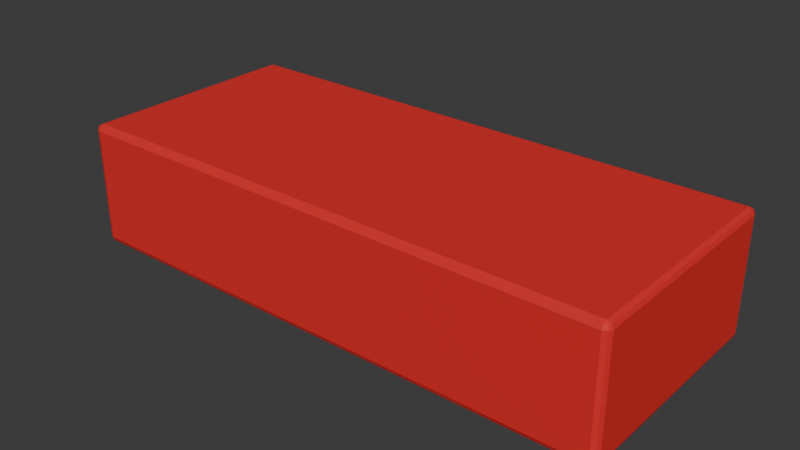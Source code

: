 # Source: toy_car.blend  (saved by Blender 4.2.66; exported with 4.5.12 LTS)
import bpy
from mathutils import Matrix  # noqa: F401  (used for matrix-valued properties, if any)

bpy.ops.wm.read_factory_settings(use_empty=True)
scene = bpy.context.scene
scene.name = 'Scene'

# ---- collections
col_collection = bpy.data.collections.new('Collection'); scene.collection.children.link(col_collection)

# ---- materials (node trees are filled in below, after node groups)
mat_red_plastic = bpy.data.materials.new('Red plastic')

# ---- material node trees
mat_red_plastic.use_nodes = True; mat_red_plastic.node_tree.nodes.clear()
_N = mat_red_plastic.node_tree.nodes; _L = mat_red_plastic.node_tree.links
n0 = _N.new('ShaderNodeBsdfPrincipled'); n0.name = 'Principled BSDF'; n0.location = (10, 300)
n0.inputs[0].default_value = (0.8, 0.02674, 0.02806, 1.0)
n1 = _N.new('ShaderNodeOutputMaterial'); n1.name = 'Material Output'; n1.location = (300, 300)
_L.new(n0.outputs[0], n1.inputs[0])
n1.is_active_output = True

# ---- world
world_world = bpy.data.worlds.new('World'); scene.world = world_world
world_world.use_nodes = True; world_world.node_tree.nodes.clear()
_N = world_world.node_tree.nodes; _L = world_world.node_tree.links
n0 = _N.new('ShaderNodeOutputWorld'); n0.name = 'World Output'; n0.location = (300, 300)
n1 = _N.new('ShaderNodeBackground'); n1.name = 'Background'; n1.location = (10, 300)
n1.inputs[0].default_value = (0.05088, 0.05088, 0.05088, 1.0)
_L.new(n1.outputs[0], n0.inputs[0])
n0.is_active_output = True
world_world.color = (0.05088, 0.05088, 0.05088)
world_world.sun_shadow_jitter_overblur = 0.0

# ---- meshes
me_cube_001 = bpy.data.meshes.new('Cube.001')
me_cube_001.from_pydata([(-0.186, -0.076, -0.0425), (-0.186, -0.08, -0.0385), (-0.19, -0.076, -0.0385), (-0.186, -0.07883, -0.04133), (-0.1883, -0.07831, -0.04081), (-0.1888, -0.07883, -0.0385), (-0.1888, -0.076, -0.04133), (-0.186, -0.08, 0.0385), (-0.186, -0.076, 0.0425), (-0.19, -0.076, 0.0385), (-0.186, -0.07883, 0.04133), (-0.1883, -0.07831, 0.04081), (-0.1888, -0.076, 0.04133), (-0.1888, -0.07883, 0.0385), (-0.186, 0.076, -0.0425), (-0.19, 0.076, -0.0385), (-0.186, 0.08, -0.0385), (-0.1888, 0.076, -0.04133), (-0.1883, 0.07831, -0.04081), (-0.1888, 0.07883, -0.0385), (-0.186, 0.07883, -0.04133), (-0.186, 0.076, 0.0425), (-0.186, 0.08, 0.0385), (-0.19, 0.076, 0.0385), (-0.186, 0.07883, 0.04133), (-0.1883, 0.07831, 0.04081), (-0.1888, 0.07883, 0.0385), (-0.1888, 0.076, 0.04133), (0.186, -0.076, -0.0425), (0.19, -0.076, -0.0385), (0.186, -0.08, -0.0385), (0.1888, -0.076, -0.04133), (0.1883, -0.07831, -0.04081), (0.1888, -0.07883, -0.0385), (0.186, -0.07883, -0.04133), (0.186, -0.076, 0.0425), (0.186, -0.08, 0.0385), (0.19, -0.076, 0.0385), (0.186, -0.07883, 0.04133), (0.1883, -0.07831, 0.04081), (0.1888, -0.07883, 0.0385), (0.1888, -0.076, 0.04133), (0.186, 0.076, -0.0425), (0.186, 0.08, -0.0385), (0.19, 0.076, -0.0385), (0.186, 0.07883, -0.04133), (0.1883, 0.07831, -0.04081), (0.1888, 0.07883, -0.0385), (0.1888, 0.076, -0.04133), (0.186, 0.076, 0.0425), (0.19, 0.076, 0.0385), (0.186, 0.08, 0.0385), (0.1888, 0.076, 0.04133), (0.1883, 0.07831, 0.04081), (0.1888, 0.07883, 0.0385), (0.186, 0.07883, 0.04133)], [], [(30, 36, 7, 1), (44, 50, 37, 29), (49, 21, 8, 35), (2, 9, 23, 15), (16, 22, 51, 43), (0, 3, 4, 6), (1, 5, 4, 3), (2, 6, 4, 5), (7, 10, 11, 13), (8, 12, 11, 10), (9, 13, 11, 12), (14, 17, 18, 20), (15, 19, 18, 17), (16, 20, 18, 19), (21, 24, 25, 27), (22, 26, 25, 24), (23, 27, 25, 26), (28, 31, 32, 34), (29, 33, 32, 31), (30, 34, 32, 33), (35, 38, 39, 41), (36, 40, 39, 38), (37, 41, 39, 40), (42, 45, 46, 48), (43, 47, 46, 45), (44, 48, 46, 47), (49, 52, 53, 55), (50, 54, 53, 52), (51, 55, 53, 54), (14, 0, 6, 17), (17, 6, 2, 15), (1, 7, 13, 5), (5, 13, 9, 2), (8, 21, 27, 12), (12, 27, 23, 9), (22, 16, 19, 26), (26, 19, 15, 23), (42, 14, 20, 45), (45, 20, 16, 43), (21, 49, 55, 24), (24, 55, 51, 22), (50, 44, 47, 54), (54, 47, 43, 51), (28, 42, 48, 31), (31, 48, 44, 29), (49, 35, 41, 52), (52, 41, 37, 50), (36, 30, 33, 40), (40, 33, 29, 37), (0, 28, 34, 3), (3, 34, 30, 1), (35, 8, 10, 38), (38, 10, 7, 36), (14, 42, 28, 0)])
_uv = me_cube_001.uv_layers.new(name='UVMap')
_uv.uv.foreach_set('vector', [0.3868, 0.7526, 0.6132, 0.7526, 0.6132, 0.9974, 0.3868, 0.9974, 0.3868, 0.5062, 0.6132, 0.5062, 0.6132, 0.7437, 0.3868, 0.7437, 0.6276, 0.5063, 0.8724, 0.5063, 0.8724, 0.7437, 0.6276, 0.7437, 0.3868, 0.00625, 0.6132, 0.00625, 0.6132, 0.2437, 0.3868, 0.2437, 0.3868, 0.2526, 0.6132, 0.2526, 0.6132, 0.4974, 0.3868, 0.4974, 0.1276, 0.7437, 0.1276, 0.75, 0.1261, 0.75, 0.125, 0.7438, 0.3868, 0.9974, 0.3868, 1.0, 0.38, 1.0, 0.375, 0.9974, 0.3868, 0.00625, 0.375, 0.00625, 0.375, 0.002642, 0.3868, 0.0, 0.6132, 0.9974, 0.625, 0.9974, 0.625, 0.9989, 0.6132, 1.0, 0.8724, 0.7437, 0.875, 0.7437, 0.875, 0.7474, 0.8724, 0.75, 0.6132, 0.00625, 0.6132, 0.0, 0.62, 0.0, 0.625, 0.00625, 0.1276, 0.5063, 0.125, 0.5063, 0.125, 0.5026, 0.1276, 0.5, 0.3868, 0.2437, 0.3868, 0.25, 0.38, 0.25, 0.375, 0.2437, 0.3868, 0.2526, 0.375, 0.2526, 0.375, 0.2511, 0.3868, 0.25, 0.8724, 0.5063, 0.8724, 0.5, 0.8739, 0.5, 0.875, 0.5063, 0.6132, 0.2526, 0.6132, 0.25, 0.62, 0.25, 0.625, 0.2526, 0.6132, 0.2437, 0.625, 0.2437, 0.625, 0.2474, 0.6132, 0.25, 0.3724, 0.7437, 0.375, 0.7437, 0.3767, 0.7495, 0.3724, 0.75, 0.3868, 0.7437, 0.3868, 0.75, 0.3767, 0.7495, 0.375, 0.7437, 0.3868, 0.7526, 0.375, 0.7526, 0.3767, 0.7495, 0.3868, 0.75, 0.6276, 0.7437, 0.6276, 0.75, 0.6237, 0.7491, 0.625, 0.7438, 0.6132, 0.7526, 0.6132, 0.75, 0.6237, 0.7491, 0.625, 0.7526, 0.6132, 0.7437, 0.625, 0.7437, 0.6237, 0.7491, 0.6132, 0.75, 0.3724, 0.5063, 0.3724, 0.5, 0.3763, 0.5009, 0.375, 0.5063, 0.3868, 0.4974, 0.3868, 0.5, 0.3763, 0.5009, 0.375, 0.4974, 0.3868, 0.5062, 0.375, 0.5063, 0.3763, 0.5009, 0.3868, 0.5, 0.6276, 0.5063, 0.625, 0.5063, 0.6233, 0.5005, 0.6276, 0.5, 0.6132, 0.5062, 0.6132, 0.5, 0.6233, 0.5005, 0.625, 0.5062, 0.6132, 0.4974, 0.625, 0.4974, 0.6233, 0.5005, 0.6132, 0.5, 0.1276, 0.5063, 0.1276, 0.7437, 0.125, 0.7438, 0.125, 0.5063, 0.375, 0.2437, 0.375, 0.00625, 0.3868, 0.00625, 0.3868, 0.2437, 0.3868, 0.9974, 0.6132, 0.9974, 0.6132, 1.0, 0.3868, 1.0, 0.3868, 0.0, 0.6132, 0.0, 0.6132, 0.00625, 0.3868, 0.00625, 0.8724, 0.7437, 0.8724, 0.5063, 0.875, 0.5063, 0.875, 0.7437, 0.625, 0.00625, 0.625, 0.2437, 0.6132, 0.2437, 0.6132, 0.00625, 0.6132, 0.2526, 0.3868, 0.2526, 0.3868, 0.25, 0.6132, 0.25, 0.6132, 0.25, 0.3868, 0.25, 0.3868, 0.2437, 0.6132, 0.2437, 0.3724, 0.5063, 0.1276, 0.5063, 0.1276, 0.5, 0.3724, 0.5, 0.375, 0.4974, 0.375, 0.2526, 0.3868, 0.2526, 0.3868, 0.4974, 0.8724, 0.5063, 0.6276, 0.5063, 0.6276, 0.5, 0.8724, 0.5, 0.625, 0.2526, 0.625, 0.4974, 0.6132, 0.4974, 0.6132, 0.2526, 0.6132, 0.5062, 0.3868, 0.5062, 0.3868, 0.5, 0.6132, 0.5, 0.6132, 0.5, 0.3868, 0.5, 0.3868, 0.4974, 0.6132, 0.4974, 0.3724, 0.7437, 0.3724, 0.5063, 0.375, 0.5063, 0.375, 0.7437, 0.375, 0.7437, 0.375, 0.5063, 0.3868, 0.5062, 0.3868, 0.7437, 0.6276, 0.5063, 0.6276, 0.7437, 0.625, 0.7437, 0.625, 0.5063, 0.625, 0.5063, 0.625, 0.7437, 0.6132, 0.7437, 0.6132, 0.5062, 0.6132, 0.7526, 0.3868, 0.7526, 0.3868, 0.75, 0.6132, 0.75, 0.6132, 0.75, 0.3868, 0.75, 0.3868, 0.7437, 0.6132, 0.7437, 0.1276, 0.7437, 0.3724, 0.7437, 0.3724, 0.75, 0.1276, 0.75, 0.375, 0.9974, 0.375, 0.7526, 0.3868, 0.7526, 0.3868, 0.9974, 0.6276, 0.7437, 0.8724, 0.7437, 0.8724, 0.75, 0.6276, 0.75, 0.625, 0.7526, 0.625, 0.9974, 0.6132, 0.9974, 0.6132, 0.7526, 0.1276, 0.5063, 0.3724, 0.5063, 0.3724, 0.7437, 0.1276, 0.7437])
me_cube_001.materials.append(mat_red_plastic)
me_cube_001.update()

# ---- objects
ob_body = bpy.data.objects.new('body', me_cube_001)

# ---- transforms, parenting, visibility, modifiers, constraints
ob_body.location = (0.0, 0.0, 0.1025)

# ---- collection membership
col_collection.objects.link(ob_body)

# ---- scene / render settings (as saved in the file)
scene.frame_start = 1; scene.frame_end = 250; scene.frame_set(1)
scene.render.engine = 'BLENDER_EEVEE_NEXT'
bpy.context.view_layer.update()

# ---- added for rendering (the .blend has no active camera and no usable light): camera, sun
cam_auto = bpy.data.cameras.new('AutoCamera')
cam_auto.lens = 50.0
cam_auto.sensor_width = 36.0
cam_auto.clip_end = 1000.0
ob_auto_camera = bpy.data.objects.new('AutoCamera', cam_auto)
scene.collection.objects.link(ob_auto_camera)
ob_auto_camera.location = (0.389502, -0.467402, 0.414102)
ob_auto_camera.rotation_euler = (1.09748, -7.21219e-08, 0.694738)
scene.camera = ob_auto_camera
light_auto_sun = bpy.data.lights.new('AutoSun', 'SUN')
light_auto_sun.energy = 3.0
light_auto_sun.angle = 0.0523599
ob_auto_sun = bpy.data.objects.new('AutoSun', light_auto_sun)
scene.collection.objects.link(ob_auto_sun)
ob_auto_sun.rotation_euler = (0.872665, 0.174533, 0.523599)
bpy.context.view_layer.update()

